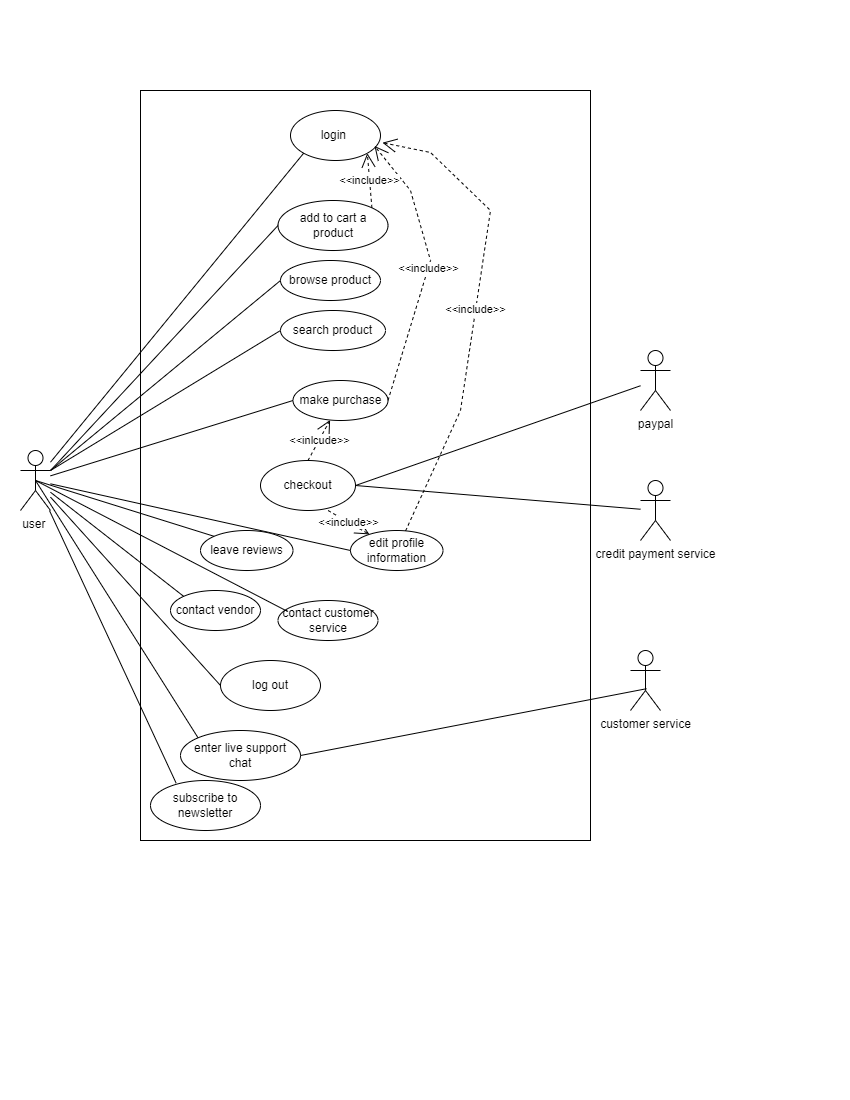

The diagram above was exported from draw.io. Its source (the exported page's mxGraphModel, read from the mxfile embedded in the PNG):
<mxGraphModel dx="794" dy="373" grid="1" gridSize="10" guides="1" tooltips="1" connect="1" arrows="1" fold="1" page="1" pageScale="1" pageWidth="850" pageHeight="1100" math="0" shadow="0">
  <root>
    <mxCell id="0" />
    <mxCell id="1" parent="0" />
    <mxCell id="vOpuqbaxKCwNHzwbNhTJ-1" value="" style="rounded=0;whiteSpace=wrap;html=1;" parent="1" vertex="1">
      <mxGeometry x="140" y="90" width="450" height="750" as="geometry" />
    </mxCell>
    <mxCell id="vOpuqbaxKCwNHzwbNhTJ-2" value="user&amp;nbsp;" style="shape=umlActor;verticalLabelPosition=bottom;verticalAlign=top;html=1;outlineConnect=0;" parent="1" vertex="1">
      <mxGeometry x="20" y="450" width="30" height="60" as="geometry" />
    </mxCell>
    <mxCell id="vOpuqbaxKCwNHzwbNhTJ-3" value="contact customer service" style="ellipse;whiteSpace=wrap;html=1;" parent="1" vertex="1">
      <mxGeometry x="277.5" y="600" width="100" height="40" as="geometry" />
    </mxCell>
    <mxCell id="vOpuqbaxKCwNHzwbNhTJ-4" value="contact vendor" style="ellipse;whiteSpace=wrap;html=1;" parent="1" vertex="1">
      <mxGeometry x="170" y="590" width="90" height="40" as="geometry" />
    </mxCell>
    <mxCell id="vOpuqbaxKCwNHzwbNhTJ-5" value="edit profile information" style="ellipse;whiteSpace=wrap;html=1;" parent="1" vertex="1">
      <mxGeometry x="350" y="530" width="92.5" height="40" as="geometry" />
    </mxCell>
    <mxCell id="vOpuqbaxKCwNHzwbNhTJ-6" value="make purchase" style="ellipse;whiteSpace=wrap;html=1;" parent="1" vertex="1">
      <mxGeometry x="292.5" y="380" width="95" height="40" as="geometry" />
    </mxCell>
    <mxCell id="vOpuqbaxKCwNHzwbNhTJ-7" value="add to cart a product" style="ellipse;whiteSpace=wrap;html=1;" parent="1" vertex="1">
      <mxGeometry x="277.5" y="200" width="110" height="50" as="geometry" />
    </mxCell>
    <mxCell id="vOpuqbaxKCwNHzwbNhTJ-8" value="browse product" style="ellipse;whiteSpace=wrap;html=1;" parent="1" vertex="1">
      <mxGeometry x="280" y="260" width="100" height="40" as="geometry" />
    </mxCell>
    <mxCell id="vOpuqbaxKCwNHzwbNhTJ-9" value="search product" style="ellipse;whiteSpace=wrap;html=1;" parent="1" vertex="1">
      <mxGeometry x="280" y="310" width="105" height="40" as="geometry" />
    </mxCell>
    <mxCell id="vOpuqbaxKCwNHzwbNhTJ-10" value="log out" style="ellipse;whiteSpace=wrap;html=1;" parent="1" vertex="1">
      <mxGeometry x="220" y="660" width="100" height="50" as="geometry" />
    </mxCell>
    <mxCell id="vOpuqbaxKCwNHzwbNhTJ-11" value="login&amp;nbsp;" style="ellipse;whiteSpace=wrap;html=1;" parent="1" vertex="1">
      <mxGeometry x="290" y="110" width="90" height="50" as="geometry" />
    </mxCell>
    <mxCell id="vOpuqbaxKCwNHzwbNhTJ-12" value="" style="endArrow=none;html=1;rounded=0;entryX=0;entryY=1;entryDx=0;entryDy=0;" parent="1" source="vOpuqbaxKCwNHzwbNhTJ-2" target="vOpuqbaxKCwNHzwbNhTJ-11" edge="1">
      <mxGeometry width="50" height="50" relative="1" as="geometry">
        <mxPoint x="400" y="380" as="sourcePoint" />
        <mxPoint x="450" y="330" as="targetPoint" />
      </mxGeometry>
    </mxCell>
    <mxCell id="vOpuqbaxKCwNHzwbNhTJ-13" value="" style="endArrow=none;html=1;rounded=0;exitX=1;exitY=0.3333333333333333;exitDx=0;exitDy=0;exitPerimeter=0;entryX=0;entryY=0.5;entryDx=0;entryDy=0;" parent="1" source="vOpuqbaxKCwNHzwbNhTJ-2" target="vOpuqbaxKCwNHzwbNhTJ-7" edge="1">
      <mxGeometry width="50" height="50" relative="1" as="geometry">
        <mxPoint x="400" y="380" as="sourcePoint" />
        <mxPoint x="450" y="330" as="targetPoint" />
      </mxGeometry>
    </mxCell>
    <mxCell id="vOpuqbaxKCwNHzwbNhTJ-14" value="" style="endArrow=none;html=1;rounded=0;exitX=0;exitY=0.5;exitDx=0;exitDy=0;entryX=1;entryY=0.3333333333333333;entryDx=0;entryDy=0;entryPerimeter=0;" parent="1" source="vOpuqbaxKCwNHzwbNhTJ-8" target="vOpuqbaxKCwNHzwbNhTJ-2" edge="1">
      <mxGeometry width="50" height="50" relative="1" as="geometry">
        <mxPoint x="400" y="380" as="sourcePoint" />
        <mxPoint x="450" y="330" as="targetPoint" />
      </mxGeometry>
    </mxCell>
    <mxCell id="vOpuqbaxKCwNHzwbNhTJ-15" value="" style="endArrow=none;html=1;rounded=0;exitX=0;exitY=0.5;exitDx=0;exitDy=0;entryX=1;entryY=0.3333333333333333;entryDx=0;entryDy=0;entryPerimeter=0;" parent="1" source="vOpuqbaxKCwNHzwbNhTJ-9" target="vOpuqbaxKCwNHzwbNhTJ-2" edge="1">
      <mxGeometry width="50" height="50" relative="1" as="geometry">
        <mxPoint x="400" y="380" as="sourcePoint" />
        <mxPoint x="450" y="330" as="targetPoint" />
      </mxGeometry>
    </mxCell>
    <mxCell id="vOpuqbaxKCwNHzwbNhTJ-17" value="" style="endArrow=none;html=1;rounded=0;exitX=0;exitY=0.5;exitDx=0;exitDy=0;" parent="1" source="vOpuqbaxKCwNHzwbNhTJ-6" target="vOpuqbaxKCwNHzwbNhTJ-2" edge="1">
      <mxGeometry width="50" height="50" relative="1" as="geometry">
        <mxPoint x="400" y="440" as="sourcePoint" />
        <mxPoint x="150" y="320" as="targetPoint" />
      </mxGeometry>
    </mxCell>
    <mxCell id="vOpuqbaxKCwNHzwbNhTJ-18" value="" style="endArrow=none;html=1;rounded=0;exitX=0;exitY=0.5;exitDx=0;exitDy=0;" parent="1" source="vOpuqbaxKCwNHzwbNhTJ-10" target="vOpuqbaxKCwNHzwbNhTJ-2" edge="1">
      <mxGeometry width="50" height="50" relative="1" as="geometry">
        <mxPoint x="400" y="540" as="sourcePoint" />
        <mxPoint x="150" y="320" as="targetPoint" />
      </mxGeometry>
    </mxCell>
    <mxCell id="vOpuqbaxKCwNHzwbNhTJ-19" value="" style="endArrow=none;html=1;rounded=0;exitX=0;exitY=0.5;exitDx=0;exitDy=0;" parent="1" source="vOpuqbaxKCwNHzwbNhTJ-5" target="vOpuqbaxKCwNHzwbNhTJ-2" edge="1">
      <mxGeometry width="50" height="50" relative="1" as="geometry">
        <mxPoint x="400" y="540" as="sourcePoint" />
        <mxPoint x="150" y="320" as="targetPoint" />
      </mxGeometry>
    </mxCell>
    <mxCell id="vOpuqbaxKCwNHzwbNhTJ-20" value="&amp;lt;&amp;lt;include&amp;gt;&amp;gt;" style="endArrow=open;endSize=12;dashed=1;html=1;rounded=0;exitX=1;exitY=0.5;exitDx=0;exitDy=0;entryX=0.933;entryY=0.708;entryDx=0;entryDy=0;entryPerimeter=0;" parent="1" source="vOpuqbaxKCwNHzwbNhTJ-6" target="vOpuqbaxKCwNHzwbNhTJ-11" edge="1">
      <mxGeometry width="160" relative="1" as="geometry">
        <mxPoint x="340" y="520" as="sourcePoint" />
        <mxPoint x="500" y="520" as="targetPoint" />
        <Array as="points">
          <mxPoint x="430" y="260" />
          <mxPoint x="410" y="190" />
        </Array>
      </mxGeometry>
    </mxCell>
    <mxCell id="vOpuqbaxKCwNHzwbNhTJ-22" value="&amp;lt;&amp;lt;include&amp;gt;&amp;gt;" style="endArrow=open;endSize=12;dashed=1;html=1;rounded=0;exitX=1;exitY=0;exitDx=0;exitDy=0;entryX=1;entryY=1;entryDx=0;entryDy=0;" parent="1" source="vOpuqbaxKCwNHzwbNhTJ-7" target="vOpuqbaxKCwNHzwbNhTJ-11" edge="1">
      <mxGeometry width="160" relative="1" as="geometry">
        <mxPoint x="340" y="420" as="sourcePoint" />
        <mxPoint x="500" y="420" as="targetPoint" />
      </mxGeometry>
    </mxCell>
    <mxCell id="vOpuqbaxKCwNHzwbNhTJ-23" value="&amp;lt;&amp;lt;include&amp;gt;&amp;gt;" style="endArrow=open;endSize=12;dashed=1;html=1;rounded=0;entryX=1.022;entryY=0.644;entryDx=0;entryDy=0;entryPerimeter=0;" parent="1" source="vOpuqbaxKCwNHzwbNhTJ-5" target="vOpuqbaxKCwNHzwbNhTJ-11" edge="1">
      <mxGeometry width="160" relative="1" as="geometry">
        <mxPoint x="340" y="430" as="sourcePoint" />
        <mxPoint x="500" y="430" as="targetPoint" />
        <Array as="points">
          <mxPoint x="460" y="410" />
          <mxPoint x="490" y="210" />
          <mxPoint x="430" y="152" />
        </Array>
      </mxGeometry>
    </mxCell>
    <mxCell id="vOpuqbaxKCwNHzwbNhTJ-24" value="leave reviews" style="ellipse;whiteSpace=wrap;html=1;" parent="1" vertex="1">
      <mxGeometry x="200" y="530" width="92.5" height="40" as="geometry" />
    </mxCell>
    <mxCell id="vOpuqbaxKCwNHzwbNhTJ-25" value="" style="endArrow=none;html=1;rounded=0;exitX=0.5;exitY=0.5;exitDx=0;exitDy=0;exitPerimeter=0;entryX=0;entryY=0;entryDx=0;entryDy=0;" parent="1" source="vOpuqbaxKCwNHzwbNhTJ-2" target="vOpuqbaxKCwNHzwbNhTJ-24" edge="1">
      <mxGeometry width="50" height="50" relative="1" as="geometry">
        <mxPoint x="400" y="630" as="sourcePoint" />
        <mxPoint x="450" y="580" as="targetPoint" />
      </mxGeometry>
    </mxCell>
    <mxCell id="vOpuqbaxKCwNHzwbNhTJ-27" value="" style="endArrow=none;html=1;rounded=0;entryX=0.093;entryY=0.27;entryDx=0;entryDy=0;entryPerimeter=0;exitX=0.5;exitY=0.5;exitDx=0;exitDy=0;exitPerimeter=0;" parent="1" source="vOpuqbaxKCwNHzwbNhTJ-2" target="vOpuqbaxKCwNHzwbNhTJ-3" edge="1">
      <mxGeometry width="50" height="50" relative="1" as="geometry">
        <mxPoint x="400" y="490" as="sourcePoint" />
        <mxPoint x="320" y="560" as="targetPoint" />
      </mxGeometry>
    </mxCell>
    <mxCell id="vOpuqbaxKCwNHzwbNhTJ-28" value="" style="endArrow=none;html=1;rounded=0;exitX=0;exitY=0;exitDx=0;exitDy=0;" parent="1" source="vOpuqbaxKCwNHzwbNhTJ-4" target="vOpuqbaxKCwNHzwbNhTJ-2" edge="1">
      <mxGeometry width="50" height="50" relative="1" as="geometry">
        <mxPoint x="400" y="490" as="sourcePoint" />
        <mxPoint x="450" y="440" as="targetPoint" />
      </mxGeometry>
    </mxCell>
    <mxCell id="vOpuqbaxKCwNHzwbNhTJ-32" value="checkout" style="ellipse;whiteSpace=wrap;html=1;" parent="1" vertex="1">
      <mxGeometry x="260" y="460" width="95" height="50" as="geometry" />
    </mxCell>
    <mxCell id="vOpuqbaxKCwNHzwbNhTJ-33" value="&amp;lt;&amp;lt;include&amp;gt;&amp;gt;" style="endArrow=open;endSize=12;dashed=1;html=1;rounded=0;exitX=0.711;exitY=1;exitDx=0;exitDy=0;exitPerimeter=0;" parent="1" source="vOpuqbaxKCwNHzwbNhTJ-32" target="vOpuqbaxKCwNHzwbNhTJ-5" edge="1">
      <mxGeometry width="160" relative="1" as="geometry">
        <mxPoint x="340" y="580" as="sourcePoint" />
        <mxPoint x="500" y="580" as="targetPoint" />
      </mxGeometry>
    </mxCell>
    <mxCell id="vOpuqbaxKCwNHzwbNhTJ-34" value="&amp;lt;&amp;lt;inlcude&amp;gt;&amp;gt;" style="endArrow=open;endSize=12;dashed=1;html=1;rounded=0;exitX=0.5;exitY=0;exitDx=0;exitDy=0;" parent="1" source="vOpuqbaxKCwNHzwbNhTJ-32" target="vOpuqbaxKCwNHzwbNhTJ-6" edge="1">
      <mxGeometry width="160" relative="1" as="geometry">
        <mxPoint x="340" y="580" as="sourcePoint" />
        <mxPoint x="500" y="580" as="targetPoint" />
      </mxGeometry>
    </mxCell>
    <mxCell id="vOpuqbaxKCwNHzwbNhTJ-35" value="paypal" style="shape=umlActor;verticalLabelPosition=bottom;verticalAlign=top;html=1;" parent="1" vertex="1">
      <mxGeometry x="640" y="350" width="30" height="60" as="geometry" />
    </mxCell>
    <mxCell id="vOpuqbaxKCwNHzwbNhTJ-36" value="credit payment service" style="shape=umlActor;verticalLabelPosition=bottom;verticalAlign=top;html=1;" parent="1" vertex="1">
      <mxGeometry x="640" y="480" width="30" height="60" as="geometry" />
    </mxCell>
    <mxCell id="vOpuqbaxKCwNHzwbNhTJ-38" value="" style="endArrow=none;html=1;rounded=0;entryX=1;entryY=0.5;entryDx=0;entryDy=0;" parent="1" source="vOpuqbaxKCwNHzwbNhTJ-35" target="vOpuqbaxKCwNHzwbNhTJ-32" edge="1">
      <mxGeometry width="50" height="50" relative="1" as="geometry">
        <mxPoint x="400" y="440" as="sourcePoint" />
        <mxPoint x="450" y="390" as="targetPoint" />
      </mxGeometry>
    </mxCell>
    <mxCell id="vOpuqbaxKCwNHzwbNhTJ-39" value="" style="endArrow=none;html=1;rounded=0;exitX=1;exitY=0.5;exitDx=0;exitDy=0;" parent="1" source="vOpuqbaxKCwNHzwbNhTJ-32" target="vOpuqbaxKCwNHzwbNhTJ-36" edge="1">
      <mxGeometry width="50" height="50" relative="1" as="geometry">
        <mxPoint x="400" y="440" as="sourcePoint" />
        <mxPoint x="450" y="390" as="targetPoint" />
      </mxGeometry>
    </mxCell>
    <mxCell id="vOpuqbaxKCwNHzwbNhTJ-42" value="enter live support chat" style="ellipse;whiteSpace=wrap;html=1;" parent="1" vertex="1">
      <mxGeometry x="180" y="730" width="120" height="50" as="geometry" />
    </mxCell>
    <mxCell id="vOpuqbaxKCwNHzwbNhTJ-43" value="" style="endArrow=none;html=1;rounded=0;exitX=0.5;exitY=0.5;exitDx=0;exitDy=0;exitPerimeter=0;entryX=0;entryY=0;entryDx=0;entryDy=0;" parent="1" source="vOpuqbaxKCwNHzwbNhTJ-2" target="vOpuqbaxKCwNHzwbNhTJ-42" edge="1">
      <mxGeometry width="50" height="50" relative="1" as="geometry">
        <mxPoint x="400" y="690" as="sourcePoint" />
        <mxPoint x="450" y="640" as="targetPoint" />
      </mxGeometry>
    </mxCell>
    <mxCell id="vOpuqbaxKCwNHzwbNhTJ-44" value="customer service" style="shape=umlActor;verticalLabelPosition=bottom;verticalAlign=top;html=1;" parent="1" vertex="1">
      <mxGeometry x="630" y="650" width="30" height="60" as="geometry" />
    </mxCell>
    <mxCell id="vOpuqbaxKCwNHzwbNhTJ-46" value="" style="endArrow=none;html=1;rounded=0;exitX=1;exitY=0.5;exitDx=0;exitDy=0;entryX=0.533;entryY=0.637;entryDx=0;entryDy=0;entryPerimeter=0;" parent="1" source="vOpuqbaxKCwNHzwbNhTJ-42" target="vOpuqbaxKCwNHzwbNhTJ-44" edge="1">
      <mxGeometry width="50" height="50" relative="1" as="geometry">
        <mxPoint x="400" y="690" as="sourcePoint" />
        <mxPoint x="450" y="640" as="targetPoint" />
      </mxGeometry>
    </mxCell>
    <mxCell id="vOpuqbaxKCwNHzwbNhTJ-48" value="subscribe to newsletter" style="ellipse;whiteSpace=wrap;html=1;" parent="1" vertex="1">
      <mxGeometry x="150" y="780" width="110" height="50" as="geometry" />
    </mxCell>
    <mxCell id="vOpuqbaxKCwNHzwbNhTJ-49" value="" style="endArrow=none;html=1;rounded=0;entryX=0.233;entryY=0.052;entryDx=0;entryDy=0;entryPerimeter=0;" parent="1" source="vOpuqbaxKCwNHzwbNhTJ-2" target="vOpuqbaxKCwNHzwbNhTJ-48" edge="1">
      <mxGeometry width="50" height="50" relative="1" as="geometry">
        <mxPoint x="400" y="630" as="sourcePoint" />
        <mxPoint x="450" y="580" as="targetPoint" />
      </mxGeometry>
    </mxCell>
  </root>
</mxGraphModel>